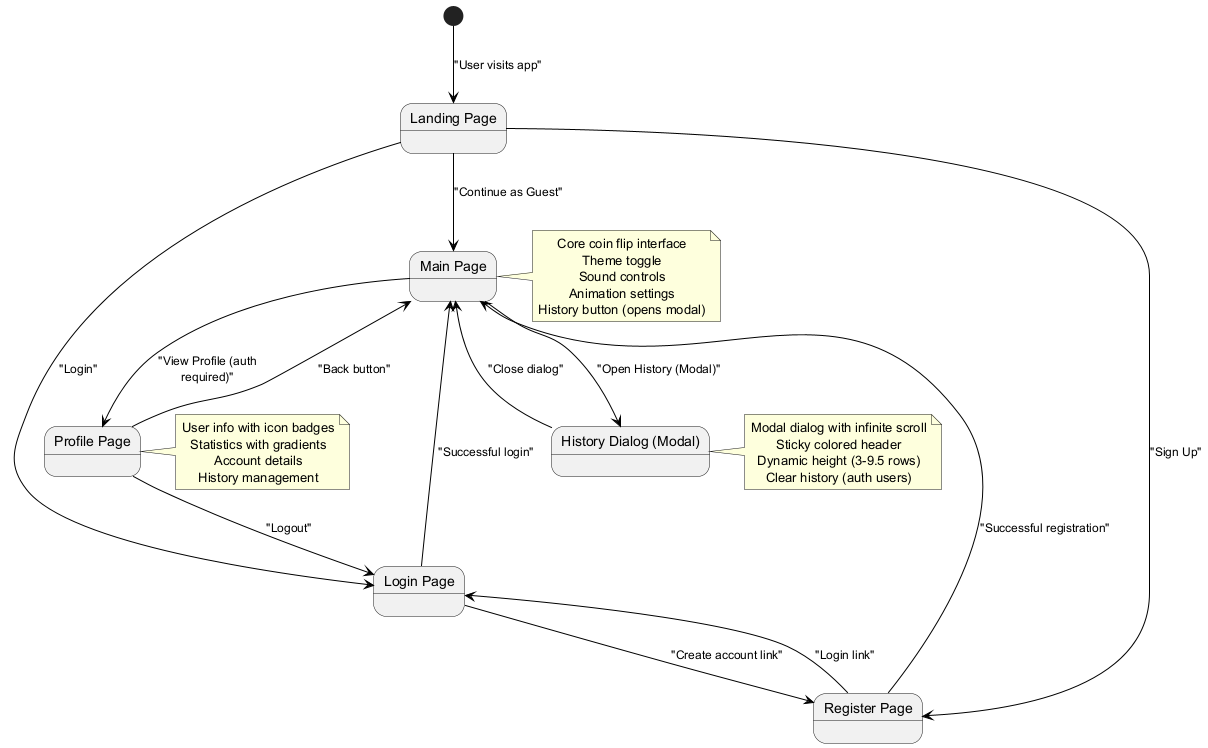

The diagram above was rendered by PlantUML. Its source (embedded in the PNG):
@startuml Navigation-Flow
!include <archimate/Archimate>

state "Landing Page" as Landing
state "Main Page" as Main
state "Login Page" as Login
state "Register Page" as Register
state "History Dialog (Modal)" as History
state "Profile Page" as Profile

[*] --> Landing : "User visits app"
Landing --> Main : "Continue as Guest"
Landing --> Login : "Login"
Landing --> Register : "Sign Up"

Login --> Main : "Successful login"
Register --> Main : "Successful registration"
Login --> Register : "Create account link"
Register --> Login : "Login link"

Main --> History : "Open History (Modal)"
Main --> Profile : "View Profile (auth required)"
History --> Main : "Close dialog"
Profile --> Main : "Back button"

Profile --> Login : "Logout"

note right of Main : Core coin flip interface\nTheme toggle\nSound controls\nAnimation settings\nHistory button (opens modal)
note right of History : Modal dialog with infinite scroll\nSticky colored header\nDynamic height (3-9.5 rows)\nClear history (auth users)
note right of Profile : User info with icon badges\nStatistics with gradients\nAccount details\nHistory management

@enduml